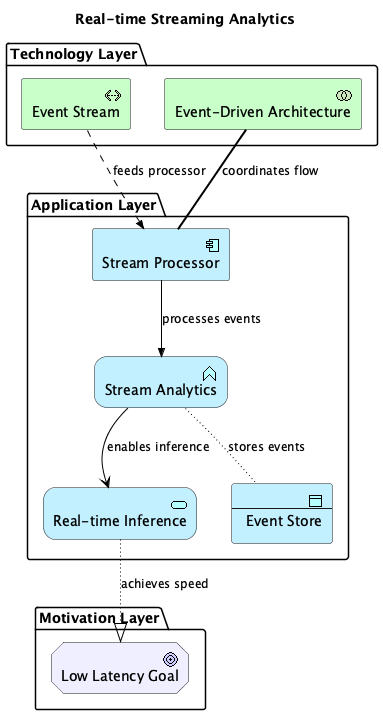

The diagram above was rendered by PlantUML. Its source (embedded in the PNG):
@startuml
!include <archimate/Archimate>

title Real-time Streaming Analytics

' Description: Shows event streaming, real-time inference, stream processing, event-driven architecture


package "Technology Layer" {
  Technology_Path(event_stream, "Event Stream")
  Technology_Collaboration(event_driven, "Event-Driven Architecture")
}

package "Application Layer" {
  Application_Component(stream_processor, "Stream Processor")
  Application_Service(real_time_inference, "Real-time Inference")
  Application_Function(stream_analytics, "Stream Analytics")
  Application_DataObject(event_store, "Event Store")
}

package "Motivation Layer" {
  Motivation_Goal(low_latency, "Low Latency Goal")
}


' Relationships
Rel_Flow(event_stream, stream_processor, "feeds processor")
Rel_Triggering(stream_processor, stream_analytics, "processes events")
Rel_Serving(stream_analytics, real_time_inference, "enables inference")
Rel_Association(event_driven, stream_processor, "coordinates flow")
Rel_Access(stream_analytics, event_store, "stores events")
Rel_Realization(real_time_inference, low_latency, "achieves speed")

@enduml